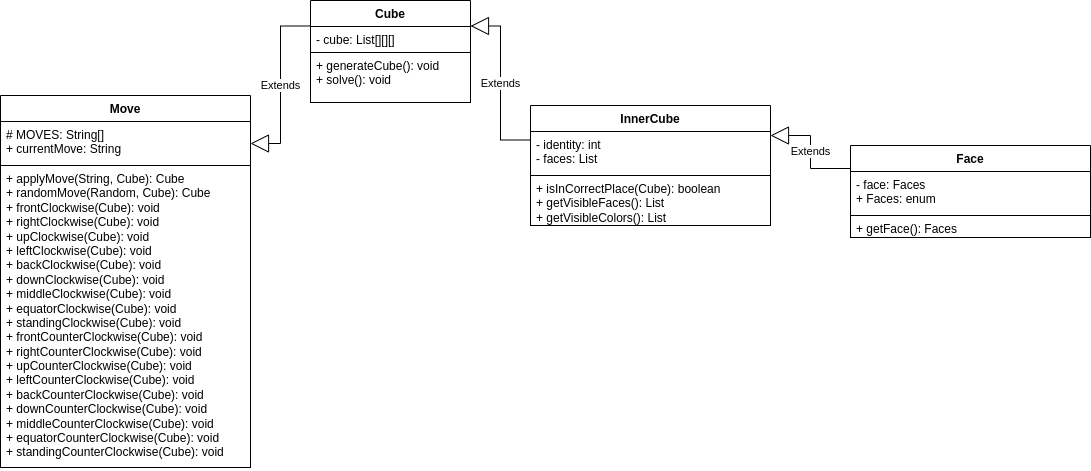

The diagram above was exported from draw.io. Its source (the exported page's mxGraphModel, read from the mxfile embedded in the PNG):
<mxGraphModel dx="1434" dy="843" grid="1" gridSize="10" guides="1" tooltips="1" connect="1" arrows="1" fold="1" page="1" pageScale="1" pageWidth="1700" pageHeight="1100" background="#FFFFFF" math="0" shadow="0">
  <root>
    <mxCell id="0" />
    <mxCell id="1" parent="0" />
    <mxCell id="BSQUd3hGy79yPFX6qSC1-1" value="Cube" style="swimlane;fontStyle=1;align=center;verticalAlign=top;childLayout=stackLayout;horizontal=1;startSize=26;horizontalStack=0;resizeParent=1;resizeParentMax=0;resizeLast=0;collapsible=1;marginBottom=0;whiteSpace=wrap;html=1;labelBackgroundColor=none;swimlaneLine=1;labelBorderColor=none;fontColor=default;" parent="1" vertex="1">
      <mxGeometry x="500" y="145" width="160" height="102" as="geometry" />
    </mxCell>
    <mxCell id="BSQUd3hGy79yPFX6qSC1-2" value="- cube: List[][][]" style="text;strokeColor=default;fillColor=default;align=left;verticalAlign=top;spacingLeft=4;spacingRight=4;overflow=hidden;rotatable=0;points=[[0,0.5],[1,0.5]];portConstraint=eastwest;whiteSpace=wrap;html=1;labelBackgroundColor=none;" parent="BSQUd3hGy79yPFX6qSC1-1" vertex="1">
      <mxGeometry y="26" width="160" height="26" as="geometry" />
    </mxCell>
    <mxCell id="BSQUd3hGy79yPFX6qSC1-4" value="+ generateCube(): void&lt;br&gt;+ solve(): void&lt;br&gt;" style="text;strokeColor=default;fillColor=default;align=left;verticalAlign=top;spacingLeft=4;spacingRight=4;overflow=hidden;rotatable=0;points=[[0,0.5],[1,0.5]];portConstraint=eastwest;whiteSpace=wrap;html=1;labelBackgroundColor=none;glass=0;rounded=0;shadow=0;" parent="BSQUd3hGy79yPFX6qSC1-1" vertex="1">
      <mxGeometry y="52" width="160" height="50" as="geometry" />
    </mxCell>
    <mxCell id="BSQUd3hGy79yPFX6qSC1-5" value="Move" style="swimlane;fontStyle=1;align=center;verticalAlign=top;childLayout=stackLayout;horizontal=1;startSize=26;horizontalStack=0;resizeParent=1;resizeParentMax=0;resizeLast=0;collapsible=1;marginBottom=0;whiteSpace=wrap;html=1;labelBackgroundColor=none;swimlaneLine=1;labelBorderColor=none;fontColor=default;" parent="1" vertex="1">
      <mxGeometry x="190" y="240" width="250" height="372" as="geometry" />
    </mxCell>
    <mxCell id="BSQUd3hGy79yPFX6qSC1-6" value="# MOVES: String[]&lt;br&gt;+ currentMove: String" style="text;strokeColor=default;fillColor=default;align=left;verticalAlign=top;spacingLeft=4;spacingRight=4;overflow=hidden;rotatable=0;points=[[0,0.5],[1,0.5]];portConstraint=eastwest;whiteSpace=wrap;html=1;labelBackgroundColor=none;" parent="BSQUd3hGy79yPFX6qSC1-5" vertex="1">
      <mxGeometry y="26" width="250" height="44" as="geometry" />
    </mxCell>
    <mxCell id="BSQUd3hGy79yPFX6qSC1-8" value="+ applyMove(String, Cube): Cube&lt;br&gt;+ randomMove(Random, Cube): Cube&lt;br&gt;+ frontClockwise&lt;span style=&quot;background-color: initial;&quot;&gt;(Cube): void&lt;br&gt;&lt;/span&gt;+&amp;nbsp;rightClockwise&lt;span style=&quot;background-color: initial;&quot;&gt;(Cube): void&lt;/span&gt;&lt;br&gt;+&amp;nbsp;upClockwise&lt;span style=&quot;background-color: initial;&quot;&gt;(Cube): void&lt;/span&gt;&lt;br&gt;+&amp;nbsp;leftClockwise&lt;span style=&quot;background-color: initial;&quot;&gt;(Cube): void&lt;br&gt;&lt;/span&gt;+&amp;nbsp;backClockwise&lt;span style=&quot;background-color: initial;&quot;&gt;(Cube): void&lt;/span&gt;&lt;br&gt;+&amp;nbsp;downClockwise&lt;span style=&quot;background-color: initial;&quot;&gt;(Cube): void&lt;/span&gt;&lt;br&gt;+&amp;nbsp;middleClockwise&lt;span style=&quot;background-color: initial;&quot;&gt;(Cube): void&lt;br&gt;&lt;/span&gt;+&amp;nbsp;equatorClockwise&lt;span style=&quot;background-color: initial;&quot;&gt;(Cube): void&lt;/span&gt;&lt;br&gt;+&amp;nbsp;standingClockwise&lt;span style=&quot;background-color: initial;&quot;&gt;(Cube): void&lt;br&gt;&lt;/span&gt;+&amp;nbsp;frontCounterClockwise(Cube): void&lt;br style=&quot;border-color: var(--border-color);&quot;&gt;+&amp;nbsp;rightCounterClockwise&lt;span style=&quot;border-color: var(--border-color); background-color: initial;&quot;&gt;(Cube): void&lt;/span&gt;&lt;br style=&quot;border-color: var(--border-color);&quot;&gt;+&amp;nbsp;upCounterClockwise&lt;span style=&quot;border-color: var(--border-color); background-color: initial;&quot;&gt;(Cube): void&lt;/span&gt;&lt;br style=&quot;border-color: var(--border-color);&quot;&gt;+&amp;nbsp;leftCounterClockwise&lt;span style=&quot;border-color: var(--border-color); background-color: initial;&quot;&gt;(Cube): void&lt;br style=&quot;border-color: var(--border-color);&quot;&gt;&lt;/span&gt;+&amp;nbsp;backCounterClockwise&lt;span style=&quot;border-color: var(--border-color); background-color: initial;&quot;&gt;(Cube): void&lt;/span&gt;&lt;br style=&quot;border-color: var(--border-color);&quot;&gt;+&amp;nbsp;downCounterClockwise&lt;span style=&quot;border-color: var(--border-color); background-color: initial;&quot;&gt;(Cube): void&lt;/span&gt;&lt;br style=&quot;border-color: var(--border-color);&quot;&gt;+&amp;nbsp;middleCounterClockwise&lt;span style=&quot;border-color: var(--border-color); background-color: initial;&quot;&gt;(Cube): void&lt;br style=&quot;border-color: var(--border-color);&quot;&gt;&lt;/span&gt;+&amp;nbsp;equatorCounterClockwise&lt;span style=&quot;border-color: var(--border-color); background-color: initial;&quot;&gt;(Cube): void&lt;/span&gt;&lt;br style=&quot;border-color: var(--border-color);&quot;&gt;+&amp;nbsp;standingCounterClockwise&lt;span style=&quot;border-color: var(--border-color); background-color: initial;&quot;&gt;(Cube): void&lt;/span&gt;" style="text;strokeColor=default;fillColor=default;align=left;verticalAlign=top;spacingLeft=4;spacingRight=4;overflow=hidden;rotatable=0;points=[[0,0.5],[1,0.5]];portConstraint=eastwest;whiteSpace=wrap;html=1;labelBackgroundColor=none;glass=0;rounded=0;shadow=0;" parent="BSQUd3hGy79yPFX6qSC1-5" vertex="1">
      <mxGeometry y="70" width="250" height="302" as="geometry" />
    </mxCell>
    <mxCell id="BSQUd3hGy79yPFX6qSC1-9" value="Extends" style="endArrow=block;endSize=16;endFill=0;html=1;rounded=0;edgeStyle=orthogonalEdgeStyle;exitX=0;exitY=0.25;exitDx=0;exitDy=0;entryX=1;entryY=0.5;entryDx=0;entryDy=0;" parent="1" source="BSQUd3hGy79yPFX6qSC1-1" target="BSQUd3hGy79yPFX6qSC1-6" edge="1">
      <mxGeometry width="160" relative="1" as="geometry">
        <mxPoint x="560" y="470" as="sourcePoint" />
        <mxPoint x="480" y="240" as="targetPoint" />
      </mxGeometry>
    </mxCell>
    <mxCell id="BSQUd3hGy79yPFX6qSC1-14" value="InnerCube" style="swimlane;fontStyle=1;align=center;verticalAlign=top;childLayout=stackLayout;horizontal=1;startSize=26;horizontalStack=0;resizeParent=1;resizeParentMax=0;resizeLast=0;collapsible=1;marginBottom=0;whiteSpace=wrap;html=1;labelBackgroundColor=none;swimlaneLine=1;labelBorderColor=none;fontColor=default;" parent="1" vertex="1">
      <mxGeometry x="720" y="250" width="240" height="120" as="geometry" />
    </mxCell>
    <mxCell id="BSQUd3hGy79yPFX6qSC1-15" value="- identity: int&lt;br&gt;- faces: List&lt;br&gt;" style="text;strokeColor=default;fillColor=default;align=left;verticalAlign=top;spacingLeft=4;spacingRight=4;overflow=hidden;rotatable=0;points=[[0,0.5],[1,0.5]];portConstraint=eastwest;whiteSpace=wrap;html=1;labelBackgroundColor=none;" parent="BSQUd3hGy79yPFX6qSC1-14" vertex="1">
      <mxGeometry y="26" width="240" height="44" as="geometry" />
    </mxCell>
    <mxCell id="BSQUd3hGy79yPFX6qSC1-17" value="+ isInCorrectPlace(Cube): boolean&lt;br&gt;+ getVisibleFaces(): List&lt;br&gt;+ getVisibleColors(): List" style="text;strokeColor=default;fillColor=default;align=left;verticalAlign=top;spacingLeft=4;spacingRight=4;overflow=hidden;rotatable=0;points=[[0,0.5],[1,0.5]];portConstraint=eastwest;whiteSpace=wrap;html=1;labelBackgroundColor=none;glass=0;rounded=0;shadow=0;" parent="BSQUd3hGy79yPFX6qSC1-14" vertex="1">
      <mxGeometry y="70" width="240" height="50" as="geometry" />
    </mxCell>
    <mxCell id="BSQUd3hGy79yPFX6qSC1-18" value="Extends" style="endArrow=block;endSize=16;endFill=0;html=1;rounded=0;exitX=0;exitY=0.193;exitDx=0;exitDy=0;exitPerimeter=0;edgeStyle=orthogonalEdgeStyle;entryX=1;entryY=0.25;entryDx=0;entryDy=0;" parent="1" source="BSQUd3hGy79yPFX6qSC1-15" target="BSQUd3hGy79yPFX6qSC1-1" edge="1">
      <mxGeometry width="160" relative="1" as="geometry">
        <mxPoint x="650" y="560" as="sourcePoint" />
        <mxPoint x="810" y="560" as="targetPoint" />
      </mxGeometry>
    </mxCell>
    <mxCell id="BSQUd3hGy79yPFX6qSC1-19" value="Face" style="swimlane;fontStyle=1;align=center;verticalAlign=top;childLayout=stackLayout;horizontal=1;startSize=26;horizontalStack=0;resizeParent=1;resizeParentMax=0;resizeLast=0;collapsible=1;marginBottom=0;whiteSpace=wrap;html=1;labelBackgroundColor=none;swimlaneLine=1;labelBorderColor=none;fontColor=default;" parent="1" vertex="1">
      <mxGeometry x="1040" y="290" width="240" height="92" as="geometry" />
    </mxCell>
    <mxCell id="BSQUd3hGy79yPFX6qSC1-20" value="- face: Faces&lt;br&gt;+ Faces: enum" style="text;strokeColor=default;fillColor=default;align=left;verticalAlign=top;spacingLeft=4;spacingRight=4;overflow=hidden;rotatable=0;points=[[0,0.5],[1,0.5]];portConstraint=eastwest;whiteSpace=wrap;html=1;labelBackgroundColor=none;" parent="BSQUd3hGy79yPFX6qSC1-19" vertex="1">
      <mxGeometry y="26" width="240" height="44" as="geometry" />
    </mxCell>
    <mxCell id="BSQUd3hGy79yPFX6qSC1-22" value="+ getFace(): Faces" style="text;strokeColor=default;fillColor=default;align=left;verticalAlign=top;spacingLeft=4;spacingRight=4;overflow=hidden;rotatable=0;points=[[0,0.5],[1,0.5]];portConstraint=eastwest;whiteSpace=wrap;html=1;labelBackgroundColor=none;glass=0;rounded=0;shadow=0;" parent="BSQUd3hGy79yPFX6qSC1-19" vertex="1">
      <mxGeometry y="70" width="240" height="22" as="geometry" />
    </mxCell>
    <mxCell id="BSQUd3hGy79yPFX6qSC1-23" value="Extends" style="endArrow=block;endSize=16;endFill=0;html=1;rounded=0;exitX=0;exitY=0.25;exitDx=0;exitDy=0;edgeStyle=orthogonalEdgeStyle;entryX=1;entryY=0.25;entryDx=0;entryDy=0;" parent="1" source="BSQUd3hGy79yPFX6qSC1-19" target="BSQUd3hGy79yPFX6qSC1-14" edge="1">
      <mxGeometry width="160" relative="1" as="geometry">
        <mxPoint x="650" y="560" as="sourcePoint" />
        <mxPoint x="810" y="560" as="targetPoint" />
      </mxGeometry>
    </mxCell>
  </root>
</mxGraphModel>